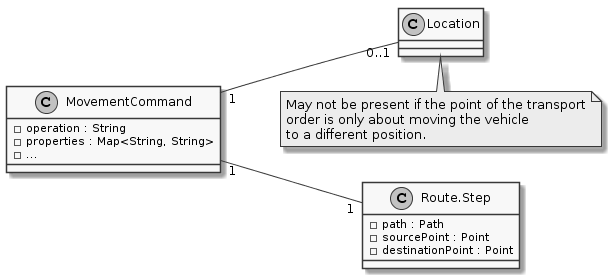

The diagram above was rendered by PlantUML. Its source (embedded in the PNG):
@startuml
skinparam monochrome true
left to right direction

Class MovementCommand {
  -operation : String
  -properties : Map<String, String>
  -...
}

Class "Route.Step" as Step {
  -path : Path
  -sourcePoint : Point
  -destinationPoint : Point
}

Class Location

note bottom of Location : May not be present if the point of the transport\norder is only about moving the vehicle\nto a different position.

MovementCommand "1" -- "1" Step
MovementCommand "1" -- "0..1" Location
@enduml